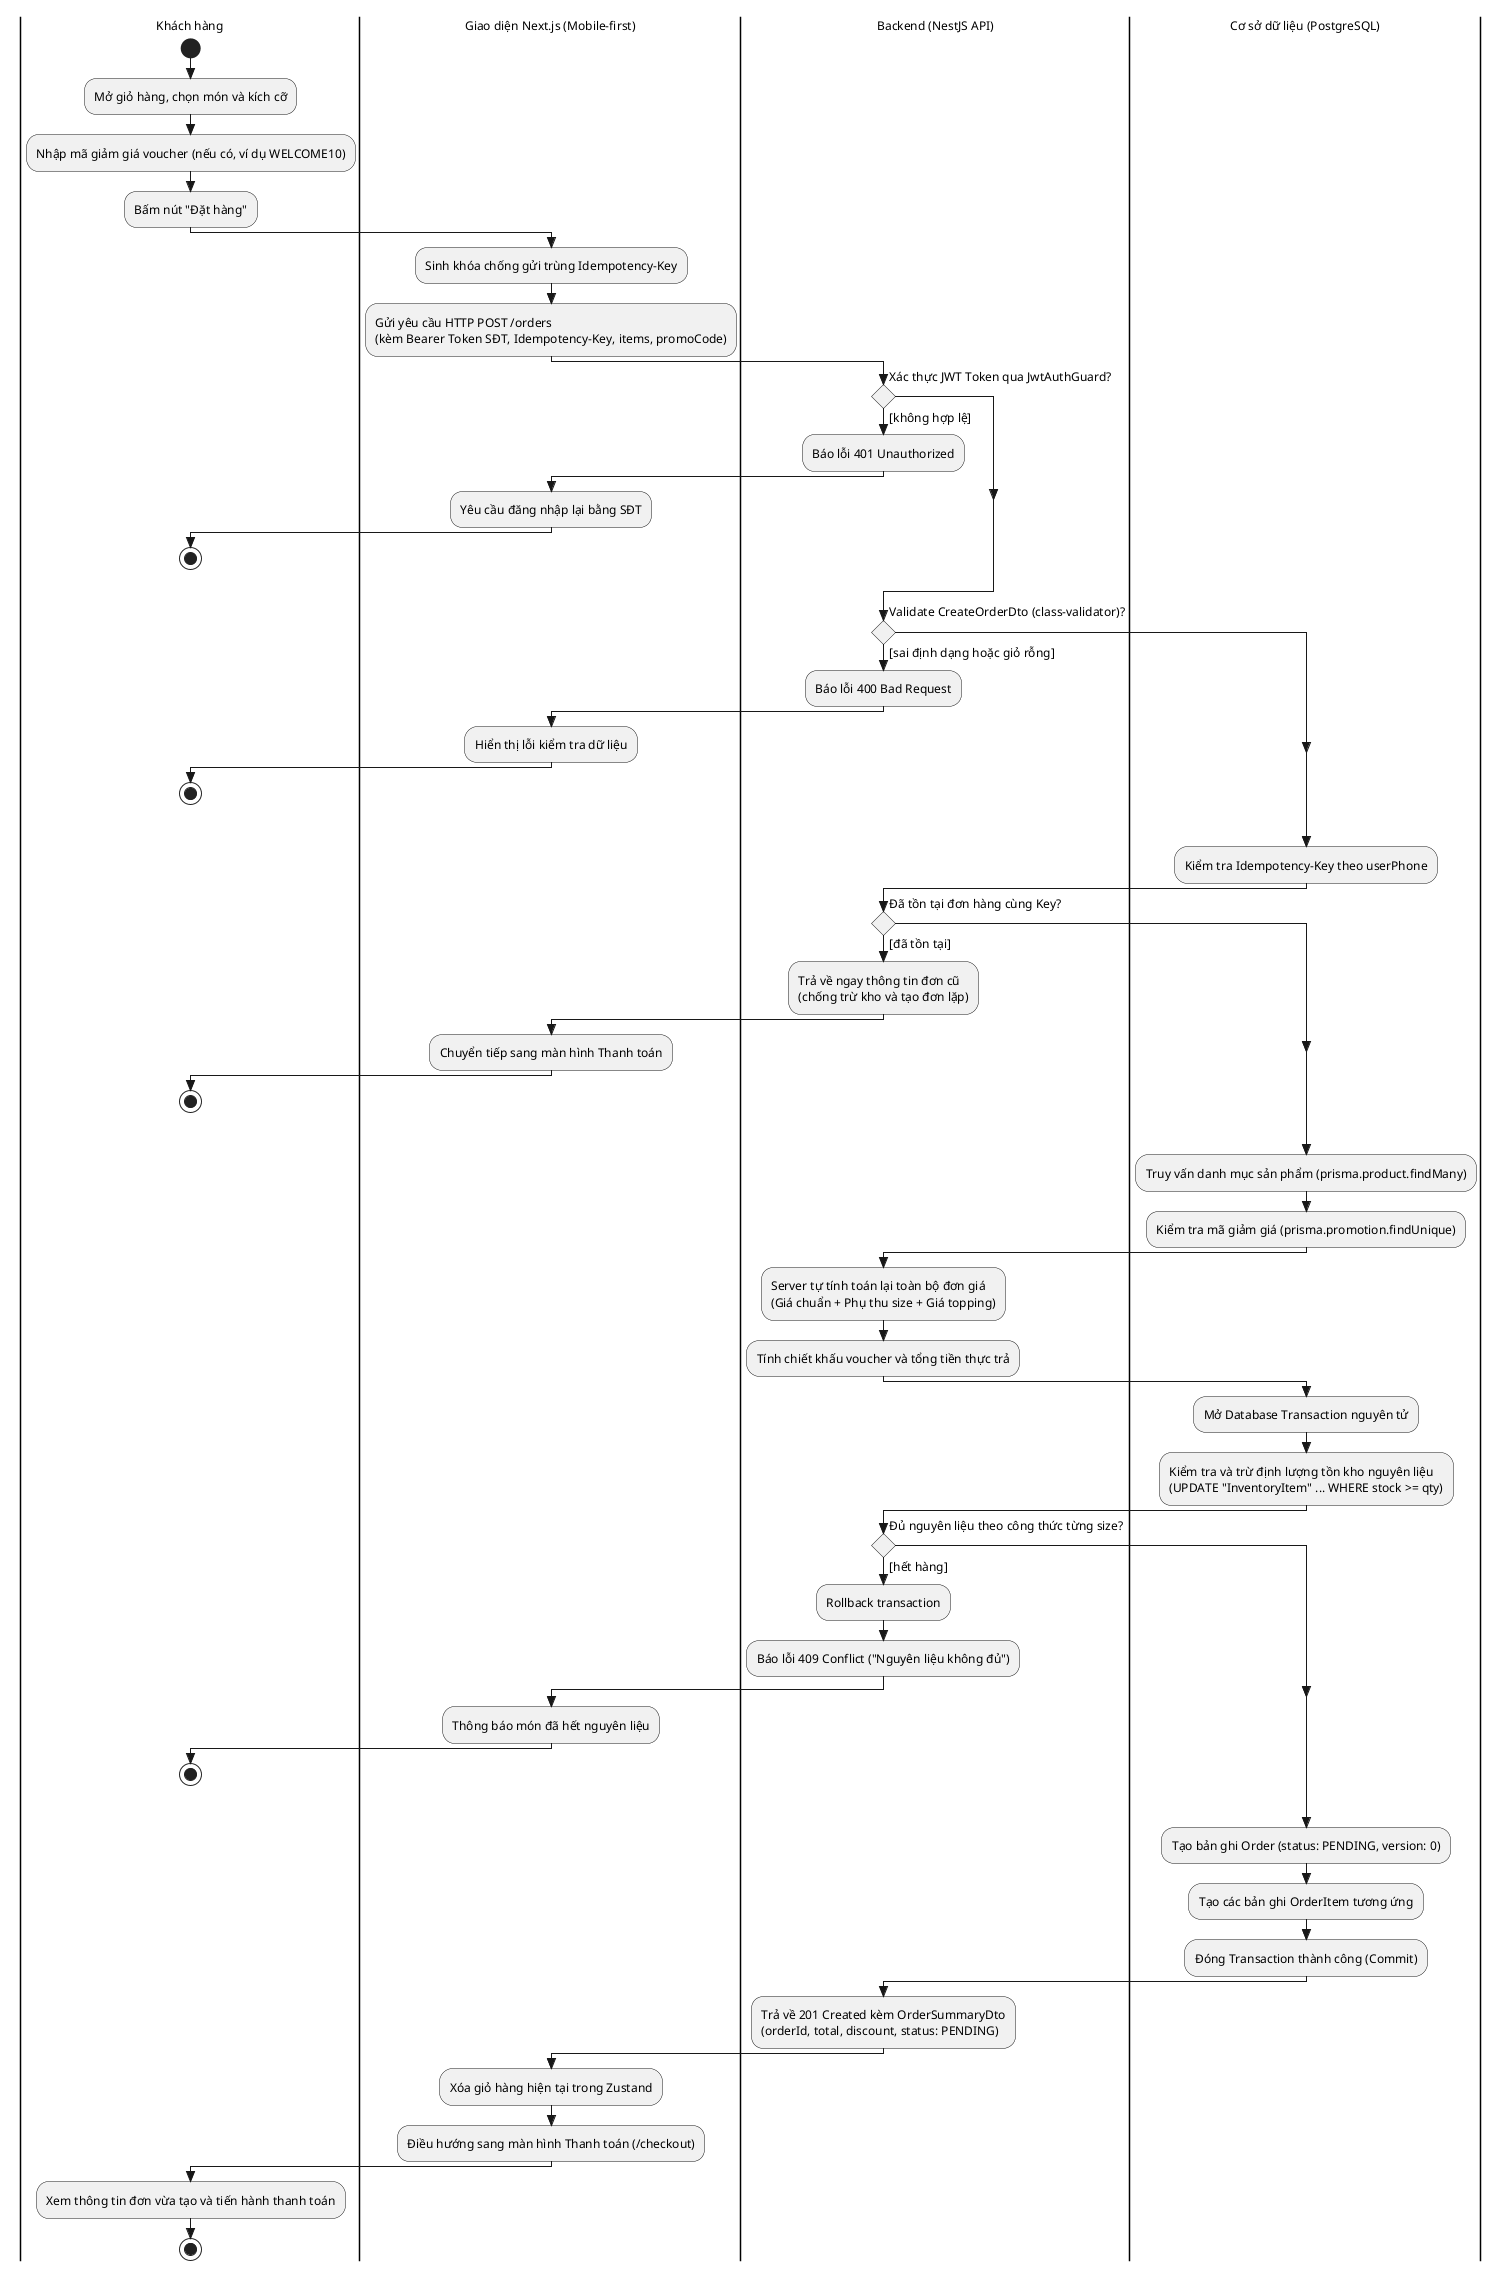

The diagram above was rendered by PlantUML. Its source (embedded in the PNG):
@startuml
skinparam style strictuml
skinparam defaultFontName Arial
skinparam defaultFontSize 12
skinparam monochrome true
skinparam shadowing false
skinparam conditionStyle diamond
skinparam ranksep 35
skinparam nodesep 50

|Khách hàng|
start
:Mở giỏ hàng, chọn món và kích cỡ;
:Nhập mã giảm giá voucher (nếu có, ví dụ WELCOME10);
:Bấm nút "Đặt hàng";

|Giao diện Next.js (Mobile-first)|
:Sinh khóa chống gửi trùng Idempotency-Key;
:Gửi yêu cầu HTTP POST /orders
(kèm Bearer Token SĐT, Idempotency-Key, items, promoCode);

|Backend (NestJS API)|
if (Xác thực JWT Token qua JwtAuthGuard?) then ([không hợp lệ])
  :Báo lỗi 401 Unauthorized;
  |Giao diện Next.js (Mobile-first)|
  :Yêu cầu đăng nhập lại bằng SĐT;
  |Khách hàng|
  stop
endif

|Backend (NestJS API)|
if (Validate CreateOrderDto (class-validator)?) then ([sai định dạng hoặc giỏ rỗng])
  :Báo lỗi 400 Bad Request;
  |Giao diện Next.js (Mobile-first)|
  :Hiển thị lỗi kiểm tra dữ liệu;
  |Khách hàng|
  stop
endif

|Cơ sở dữ liệu (PostgreSQL)|
:Kiểm tra Idempotency-Key theo userPhone;

|Backend (NestJS API)|
if (Đã tồn tại đơn hàng cùng Key?) then ([đã tồn tại])
  :Trả về ngay thông tin đơn cũ
(chống trừ kho và tạo đơn lặp);
  |Giao diện Next.js (Mobile-first)|
  :Chuyển tiếp sang màn hình Thanh toán;
  |Khách hàng|
  stop
endif

|Cơ sở dữ liệu (PostgreSQL)|
:Truy vấn danh mục sản phẩm (prisma.product.findMany);
:Kiểm tra mã giảm giá (prisma.promotion.findUnique);

|Backend (NestJS API)|
:Server tự tính toán lại toàn bộ đơn giá
(Giá chuẩn + Phụ thu size + Giá topping);
:Tính chiết khấu voucher và tổng tiền thực trả;

|Cơ sở dữ liệu (PostgreSQL)|
:Mở Database Transaction nguyên tử;
:Kiểm tra và trừ định lượng tồn kho nguyên liệu
(UPDATE "InventoryItem" ... WHERE stock >= qty);

|Backend (NestJS API)|
if (Đủ nguyên liệu theo công thức từng size?) then ([hết hàng])
  :Rollback transaction;
  :Báo lỗi 409 Conflict ("Nguyên liệu không đủ");
  |Giao diện Next.js (Mobile-first)|
  :Thông báo món đã hết nguyên liệu;
  |Khách hàng|
  stop
endif

|Cơ sở dữ liệu (PostgreSQL)|
:Tạo bản ghi Order (status: PENDING, version: 0);
:Tạo các bản ghi OrderItem tương ứng;
:Đóng Transaction thành công (Commit);

|Backend (NestJS API)|
:Trả về 201 Created kèm OrderSummaryDto
(orderId, total, discount, status: PENDING);

|Giao diện Next.js (Mobile-first)|
:Xóa giỏ hàng hiện tại trong Zustand;
:Điều hướng sang màn hình Thanh toán (/checkout);

|Khách hàng|
:Xem thông tin đơn vừa tạo và tiến hành thanh toán;
stop
@enduml